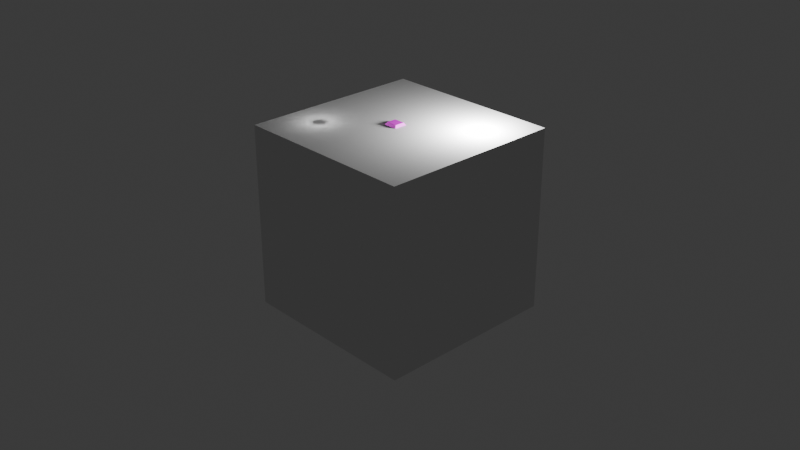 # Source: Agent.blend  (saved by Blender 4.1.24; exported with 4.5.12 LTS)
import bpy
from mathutils import Matrix  # noqa: F401  (used for matrix-valued properties, if any)

bpy.ops.wm.read_factory_settings(use_empty=True)
scene = bpy.context.scene
scene.name = 'Scene'

# ---- collections
col_collection = bpy.data.collections.new('Collection'); scene.collection.children.link(col_collection)

# ---- images (referenced by path relative to the original .blend; pixels are not part of the script)
import os
ASSET_DIR = os.environ.get("B2B_ASSET_DIR", "")  # directory of the original .blend (textures are referenced by path, not embedded)
HERE = os.path.dirname(os.path.abspath(__file__))  # packed textures are extracted next to this script under _unpacked/

def load_image(name, relpath, width, height, colorspace="sRGB"):
    """Load a texture the original file referenced (path relative to the .blend, or extracted next to this script)."""
    p = next((c for c in (os.path.join(HERE, relpath), os.path.join(ASSET_DIR, relpath)) if relpath and os.path.exists(c)), "")
    if p:
        img = bpy.data.images.load(p, check_existing=True)
        img.name = name
    else:  # same state as the original file: an image datablock whose file is absent (Cycles renders it pink)
        img = bpy.data.images.new(name, width, height)
        img.source = "FILE"
        img.filepath = "//" + (relpath or name)
    img.colorspace_settings.name = colorspace
    return img
img_agentuvs_png = load_image('AgentUVs.png', 'AgentUVs.png', 1024, 1024, 'sRGB')

# ---- materials (node trees are filled in below, after node groups)
mat_material = bpy.data.materials.new('Material')
mat_material.alpha_threshold = 0.0
mat_material.use_transparent_shadow = False
mat_material.roughness = 0.5
mat_material.line_color = (0.0, 0.0, 0.0, 1.0)

# ---- material node trees
mat_material.use_nodes = True; mat_material.node_tree.nodes.clear()
_N = mat_material.node_tree.nodes; _L = mat_material.node_tree.links
n0 = _N.new('ShaderNodeOutputMaterial'); n0.name = 'Material Output'; n0.location = (300, 300)
n1 = _N.new('ShaderNodeBsdfPrincipled'); n1.name = 'Principled BSDF'; n1.location = (10, 300)
n1.inputs[3].default_value = 1.45
n2 = _N.new('ShaderNodeTexImage'); n2.name = 'Image Texture'; n2.location = (-286, 283)
n2.image = img_agentuvs_png
n2.interpolation = 'Closest'
_L.new(n1.outputs[0], n0.inputs[0])
_L.new(n2.outputs[0], n1.inputs[0])
n0.is_active_output = True

# ---- world
world_world = bpy.data.worlds.new('World'); scene.world = world_world
world_world.use_nodes = True; world_world.node_tree.nodes.clear()
_N = world_world.node_tree.nodes; _L = world_world.node_tree.links
n0 = _N.new('ShaderNodeOutputWorld'); n0.name = 'World Output'; n0.location = (300, 300)
n1 = _N.new('ShaderNodeBackground'); n1.name = 'Background'; n1.location = (10, 300)
n1.inputs[0].default_value = (0.05088, 0.05088, 0.05088, 1.0)
_L.new(n1.outputs[0], n0.inputs[0])
n0.is_active_output = True
world_world.color = (0.05088, 0.05088, 0.05088)
world_world.use_sun_shadow = False
world_world.sun_shadow_jitter_overblur = 0.0

# ---- cameras
cam_camera = bpy.data.cameras.new('Camera')
cam_camera.clip_end = 100.0
cam_camera.ortho_scale = 7.314

# ---- lights
light_light = bpy.data.lights.new('Light', 'POINT')
light_light.transmission_factor = 0.0
light_light.energy = 100.0
light_light.shadow_soft_size = 0.1
light_light.shadow_maximum_resolution = 0.006
light_light.use_absolute_resolution = True
light_light_001 = bpy.data.lights.new('Light.001', 'POINT')
light_light_001.transmission_factor = 0.0
light_light_001.energy = 100.0
light_light_001.shadow_soft_size = 0.1
light_light_001.shadow_maximum_resolution = 0.006
light_light_001.use_absolute_resolution = True

# ---- meshes
me_cube = bpy.data.meshes.new('Cube')
me_cube.from_pydata([(0.007363, -0.05373, 1.028), (0.01144, -0.0612, 0.8712), (-0.1102, -0.05373, 1.028), (-0.1188, -0.0612, 0.8712), (-0.1226, -0.04214, 0.8712), (-0.07581, -0.0612, 0.8712), (-0.02339, -0.0612, 0.8712), (0.01911, -0.04211, 0.8634), (-0.09613, -0.05176, 0.858), (-0.01533, -0.04112, 0.8482), (-0.09665, -0.05144, 0.8421), (-0.02782, -0.04086, 0.8343), (-0.1185, -0.1028, 0.8238), (0.0028, -0.1244, 0.821), (-0.1185, -0.08848, 0.7154), (0.0028, -0.1101, 0.7126), (-0.1185, -0.07282, 0.5703), (-0.008406, -0.09461, 0.5703), (-0.02339, -0.05373, 1.028), (-0.07581, -0.05373, 1.028), (0.007363, -0.02586, 1.028), (-0.1141, -0.04214, 1.028), (-0.003542, -0.1049, 0.5241), (-0.003542, 0.0, 0.5241), (-0.1314, -0.09444, 0.5336), (-0.02339, -0.02586, 1.028), (-0.1314, 0.0, 0.5336), (-0.07581, -0.02586, 1.028), (-0.01533, 0.0, 0.8482), (-0.09665, 0.0, 0.8299), (-0.01869, 0.0, 0.8221), (-0.1211, 0.0, 0.8124), (0.009139, 0.0, 0.7991), (-0.1259, 0.0, 0.6898), (0.009139, 0.0, 0.6898), (-0.1259, 0.0, 0.5703), (-0.008406, 0.0, 0.5703), (-0.1282, -0.07171, 0.9242), (-0.1282, -0.07171, 0.998), (0.02284, -0.07171, 0.998), (0.02284, -0.07171, 0.9017), (0.02284, -0.04389, 0.998), (0.02284, -0.04389, 0.9017), (-0.1321, -0.04214, 0.998), (-0.1321, -0.04214, 0.9242), (-0.07581, -0.07171, 0.998), (-0.07581, -0.07171, 0.9242), (-0.02339, -0.07171, 0.998), (-0.02339, -0.07171, 0.9017), (-0.02739, -0.2604, 0.7861), (-0.119, -0.2604, 0.7861), (-0.02739, -0.2518, 0.7205), (-0.119, -0.2518, 0.7205), (-0.003542, 0.0, 0.4574), (-0.1296, 0.0, 0.4539), (-0.003542, -0.1049, 0.4574), (-0.1296, -0.09444, 0.4539), (-0.002668, -0.0153, 0.4137), (-0.105, -0.0153, 0.4122), (-0.002668, -0.1023, 0.4137), (-0.105, -0.09182, 0.4122), (0.005088, -0.01908, 0.2636), (-0.0811, -0.01908, 0.2621), (0.005088, -0.09461, 0.2636), (-0.0811, -0.08417, 0.2621), (0.005624, -0.09461, 0.2338), (-0.08056, -0.08417, 0.2322), (0.005624, -0.01908, 0.2338), (-0.08056, -0.01908, 0.2322), (-0.008035, -0.08964, 0.04723), (-0.09422, -0.07799, 0.05743), (-0.008035, -0.02297, 0.04723), (-0.09422, -0.02633, 0.05743), (-0.03801, -0.08939, 0.2629), (-0.03801, -0.01908, 0.2629), (-0.03747, -0.08939, 0.233), (-0.03747, -0.01908, 0.233), (-0.08083, -0.01908, 0.2472), (-0.08083, -0.08417, 0.2472), (-0.03774, -0.01908, 0.2479), (-0.03774, -0.08939, 0.2479), (-0.007359, -0.08964, -0.0008881), (-0.09355, -0.07799, -0.0008881), (-0.007359, -0.02297, -0.0008881), (-0.09355, -0.02633, -0.0008881), (0.0423, -0.02297, 0.0443), (0.0423, -0.08964, 0.0443), (0.04297, -0.02297, 0.0003984), (0.04297, -0.08964, 0.0003984), (0.09303, -0.03327, 0.03112), (0.09303, -0.07934, 0.03112), (0.09355, -0.03327, 0.0008881), (0.09355, -0.07934, 0.0008881), (-0.02739, -0.2923, 0.7819), (-0.119, -0.2923, 0.7819), (-0.02739, -0.2837, 0.7163), (-0.119, -0.2837, 0.7163), (-0.03498, -0.4477, 0.7494), (-0.09186, -0.4477, 0.7494), (-0.03498, -0.4426, 0.7103), (-0.09186, -0.4426, 0.7103), (-0.07318, -0.2604, 0.7861), (-0.07318, -0.2518, 0.7205), (-0.07318, -0.2923, 0.7819), (-0.07318, -0.2837, 0.7163), (-0.119, -0.2764, 0.784), (-0.119, -0.2677, 0.7184), (-0.07318, -0.2677, 0.7184), (-0.07318, -0.2764, 0.784), (-0.03498, -0.4631, 0.7473), (-0.09186, -0.4631, 0.7473), (-0.03498, -0.458, 0.7083), (-0.09186, -0.458, 0.7083), (-0.02877, -0.4692, 0.7607), (-0.09808, -0.4692, 0.7607), (-0.02877, -0.4604, 0.6938), (-0.09808, -0.4604, 0.6938), (-0.02877, -0.5149, 0.7547), (-0.09808, -0.5149, 0.7547), (-0.02877, -0.506, 0.6877), (-0.09808, -0.506, 0.6877), (-0.04183, -0.526, 0.7401), (-0.08502, -0.526, 0.7401), (-0.04183, -0.5206, 0.699), (-0.08502, -0.5206, 0.699), (0.007363, 0.05373, 1.028), (0.01144, 0.0612, 0.8712), (-0.1102, 0.05373, 1.028), (-0.1188, 0.0612, 0.8712), (-0.1226, 0.04214, 0.8712), (-0.07581, 0.0612, 0.8712), (-0.02339, 0.0612, 0.8712), (0.01911, 0.04211, 0.8634), (-0.09613, 0.05176, 0.858), (-0.01533, 0.04112, 0.8482), (-0.09665, 0.05144, 0.8421), (-0.02782, 0.04086, 0.8343), (-0.1185, 0.1028, 0.8238), (0.0028, 0.1244, 0.821), (-0.1185, 0.08848, 0.7154), (0.0028, 0.1101, 0.7126), (-0.1185, 0.07282, 0.5703), (-0.008406, 0.09461, 0.5703), (-0.02339, 0.05373, 1.028), (-0.07581, 0.05373, 1.028), (0.007363, 0.02586, 1.028), (-0.1141, 0.04214, 1.028), (-0.003542, 0.1049, 0.5241), (-0.1314, 0.09444, 0.5336), (-0.02339, 0.02586, 1.028), (-0.07581, 0.02586, 1.028), (-0.1282, 0.07171, 0.9242), (-0.1282, 0.07171, 0.998), (0.02284, 0.07171, 0.998), (0.02284, 0.07171, 0.9017), (0.02284, 0.04389, 0.998), (0.02284, 0.04389, 0.9017), (-0.1321, 0.04214, 0.998), (-0.1321, 0.04214, 0.9242), (-0.07581, 0.07171, 0.998), (-0.07581, 0.07171, 0.9242), (-0.02339, 0.07171, 0.998), (-0.02339, 0.07171, 0.9017), (-0.02739, 0.2604, 0.7861), (-0.119, 0.2604, 0.7861), (-0.02739, 0.2518, 0.7205), (-0.119, 0.2518, 0.7205), (-0.003542, 0.1049, 0.4574), (-0.1296, 0.09444, 0.4539), (-0.002668, 0.0153, 0.4137), (-0.105, 0.0153, 0.4122), (-0.002668, 0.1023, 0.4137), (-0.105, 0.09182, 0.4122), (0.005088, 0.01908, 0.2636), (-0.0811, 0.01908, 0.2621), (0.005088, 0.09461, 0.2636), (-0.0811, 0.08417, 0.2621), (0.005624, 0.09461, 0.2338), (-0.08056, 0.08417, 0.2322), (0.005624, 0.01908, 0.2338), (-0.08056, 0.01908, 0.2322), (-0.008035, 0.08964, 0.04723), (-0.09422, 0.07799, 0.05743), (-0.008035, 0.02297, 0.04723), (-0.09422, 0.02633, 0.05743), (-0.03801, 0.08939, 0.2629), (-0.03801, 0.01908, 0.2629), (-0.03747, 0.08939, 0.233), (-0.03747, 0.01908, 0.233), (-0.08083, 0.01908, 0.2472), (-0.08083, 0.08417, 0.2472), (-0.03774, 0.01908, 0.2479), (-0.03774, 0.08939, 0.2479), (-0.007359, 0.08964, -0.0008881), (-0.09355, 0.07799, -0.0008881), (-0.007359, 0.02297, -0.0008881), (-0.09355, 0.02633, -0.0008881), (0.0423, 0.02297, 0.0443), (0.0423, 0.08964, 0.0443), (0.04297, 0.02297, 0.0003984), (0.04297, 0.08964, 0.0003984), (0.09303, 0.03327, 0.03112), (0.09303, 0.07934, 0.03112), (0.09355, 0.03327, 0.0008881), (0.09355, 0.07934, 0.0008881), (-0.02739, 0.2923, 0.7819), (-0.119, 0.2923, 0.7819), (-0.02739, 0.2837, 0.7163), (-0.119, 0.2837, 0.7163), (-0.03498, 0.4477, 0.7494), (-0.09186, 0.4477, 0.7494), (-0.03498, 0.4426, 0.7103), (-0.09186, 0.4426, 0.7103), (-0.07318, 0.2604, 0.7861), (-0.07318, 0.2518, 0.7205), (-0.07318, 0.2923, 0.7819), (-0.07318, 0.2837, 0.7163), (-0.119, 0.2764, 0.784), (-0.119, 0.2677, 0.7184), (-0.07318, 0.2677, 0.7184), (-0.07318, 0.2764, 0.784), (-0.03498, 0.4631, 0.7473), (-0.09186, 0.4631, 0.7473), (-0.03498, 0.458, 0.7083), (-0.09186, 0.458, 0.7083), (-0.02877, 0.4692, 0.7607), (-0.09808, 0.4692, 0.7607), (-0.02877, 0.4604, 0.6938), (-0.09808, 0.4604, 0.6938), (-0.02877, 0.5149, 0.7547), (-0.09808, 0.5149, 0.7547), (-0.02877, 0.506, 0.6877), (-0.09808, 0.506, 0.6877), (-0.04183, 0.526, 0.7401), (-0.08502, 0.526, 0.7401), (-0.04183, 0.5206, 0.699), (-0.08502, 0.5206, 0.699)], [], [(27, 21, 2, 19), (45, 19, 2, 38), (9, 7, 1), (41, 20, 0, 39), (8, 5, 3), (8, 9, 6, 5), (28, 134, 132), (157, 43, 21, 146), (11, 10, 12, 13), (9, 8, 10, 11), (28, 9, 11, 30), (32, 13, 15, 34), (30, 11, 13, 32), (15, 13, 49, 51), (17, 16, 24, 22), (15, 14, 16, 17), (34, 15, 17, 36), (20, 25, 18, 0), (25, 27, 19, 18), (4, 129, 133, 8), (36, 17, 22, 23), (20, 145, 149, 25), (25, 149, 150, 27), (42, 156, 155, 41), (38, 2, 21, 43), (47, 18, 19, 45), (39, 0, 18, 47), (14, 33, 35, 16), (12, 31, 33, 14), (10, 29, 31, 12), (129, 4, 44, 158), (158, 44, 43, 157), (60, 58, 62, 64), (22, 24, 56, 55), (16, 35, 26, 24), (7, 132, 156, 42), (41, 155, 145, 20), (1, 40, 48, 6), (40, 39, 47, 48), (6, 48, 46, 5), (48, 47, 45, 46), (3, 37, 44, 4), (37, 38, 43, 44), (27, 150, 146, 21), (8, 133, 29), (7, 42, 40, 1), (42, 41, 39, 40), (5, 46, 37, 3), (46, 45, 38, 37), (51, 49, 93, 95), (13, 12, 50, 101, 49), (12, 14, 52, 50), (14, 15, 51, 102, 52), (53, 55, 59, 57), (24, 26, 54, 56), (78, 77, 68, 66), (23, 22, 55, 53), (58, 57, 61, 74, 62), (54, 53, 57, 58), (56, 54, 58, 60), (55, 56, 60, 59), (59, 60, 64, 73, 63), (57, 59, 63, 61), (67, 65, 69, 71), (80, 78, 66, 75), (61, 63, 65, 67), (67, 76, 79), (83, 71, 85, 87), (65, 75, 66, 70, 69), (66, 68, 72, 70), (68, 76, 67, 71, 72), (77, 79, 76, 68), (63, 73, 80), (62, 74, 79, 77), (73, 64, 78, 80), (64, 62, 77, 78), (74, 61, 79), (61, 67, 79), (65, 63, 80), (75, 65, 80), (84, 83, 81, 82), (69, 70, 82, 81), (70, 72, 84, 82), (72, 71, 83, 84), (86, 88, 92, 90), (71, 69, 86, 85), (69, 81, 88, 86), (81, 83, 87, 88), (89, 90, 92, 91), (85, 86, 90, 89), (87, 85, 89, 91), (88, 87, 91, 92), (96, 104, 95, 99, 100), (108, 105, 94, 103), (105, 106, 96, 94), (107, 95, 104), (99, 97, 109, 111), (95, 93, 97, 99), (93, 103, 94, 98, 97), (94, 96, 100, 98), (106, 107, 104, 96), (49, 101, 108), (52, 102, 107, 106), (50, 52, 106, 105), (101, 50, 105, 108), (51, 95, 107), (102, 51, 107), (93, 49, 108), (103, 93, 108), (110, 112, 116, 114), (97, 98, 110, 109), (98, 100, 112, 110), (100, 99, 111, 112), (115, 113, 117, 119), (112, 111, 115, 116), (111, 109, 113, 115), (109, 110, 114, 113), (117, 118, 122, 121), (113, 114, 118, 117), (114, 116, 120, 118), (116, 115, 119, 120), (121, 122, 124, 123), (118, 120, 124, 122), (120, 119, 123, 124), (119, 117, 121, 123), (6, 9, 1), (4, 8, 3), (150, 144, 127, 146), (159, 152, 127, 144), (134, 126, 132), (155, 153, 125, 145), (133, 128, 130), (133, 130, 131, 134), (136, 138, 137, 135), (134, 136, 135, 133), (28, 30, 136, 134), (32, 34, 140, 138), (30, 32, 138, 136), (140, 165, 163, 138), (142, 147, 148, 141), (140, 142, 141, 139), (34, 36, 142, 140), (145, 125, 143, 149), (149, 143, 144, 150), (36, 23, 147, 142), (9, 28, 7), (152, 157, 146, 127), (161, 159, 144, 143), (153, 161, 143, 125), (139, 141, 35, 33), (137, 139, 33, 31), (135, 137, 31, 29), (172, 176, 174, 170), (147, 167, 168, 148), (141, 148, 26, 35), (7, 28, 132), (126, 131, 162, 154), (154, 162, 161, 153), (131, 130, 160, 162), (162, 160, 159, 161), (128, 129, 158, 151), (151, 158, 157, 152), (10, 8, 29), (132, 126, 154, 156), (156, 154, 153, 155), (130, 128, 151, 160), (160, 151, 152, 159), (165, 207, 205, 163), (138, 163, 213, 164, 137), (137, 164, 166, 139), (139, 166, 214, 165, 140), (53, 169, 171, 167), (148, 168, 54, 26), (190, 178, 180, 189), (23, 53, 167, 147), (170, 174, 186, 173, 169), (54, 170, 169, 53), (168, 172, 170, 54), (167, 171, 172, 168), (171, 175, 185, 176, 172), (169, 173, 175, 171), (179, 183, 181, 177), (192, 187, 178, 190), (173, 179, 177, 175), (179, 191, 188), (195, 199, 197, 183), (177, 181, 182, 178, 187), (178, 182, 184, 180), (180, 184, 183, 179, 188), (189, 180, 188, 191), (175, 192, 185), (174, 189, 191, 186), (185, 192, 190, 176), (176, 190, 189, 174), (186, 191, 173), (173, 191, 179), (177, 192, 175), (187, 192, 177), (196, 194, 193, 195), (181, 193, 194, 182), (182, 194, 196, 184), (184, 196, 195, 183), (198, 202, 204, 200), (183, 197, 198, 181), (181, 198, 200, 193), (193, 200, 199, 195), (201, 203, 204, 202), (197, 201, 202, 198), (199, 203, 201, 197), (200, 204, 203, 199), (208, 212, 211, 207, 216), (220, 215, 206, 217), (217, 206, 208, 218), (219, 216, 207), (211, 223, 221, 209), (207, 211, 209, 205), (205, 209, 210, 206, 215), (206, 210, 212, 208), (218, 208, 216, 219), (163, 220, 213), (166, 218, 219, 214), (164, 217, 218, 166), (213, 220, 217, 164), (165, 219, 207), (214, 219, 165), (205, 220, 163), (215, 220, 205), (222, 226, 228, 224), (209, 221, 222, 210), (210, 222, 224, 212), (212, 224, 223, 211), (227, 231, 229, 225), (224, 228, 227, 223), (223, 227, 225, 221), (221, 225, 226, 222), (229, 233, 234, 230), (225, 229, 230, 226), (226, 230, 232, 228), (228, 232, 231, 227), (233, 235, 236, 234), (230, 234, 236, 232), (232, 236, 235, 231), (231, 235, 233, 229), (131, 126, 134), (129, 128, 133), (133, 135, 29)])
_uv = me_cube.uv_layers.new(name='UVMap')
_uv.uv.foreach_set('vector', [0.6797, 0.9609, 0.6641, 0.9922, 0.6484, 0.9922, 0.6484, 0.9609, 0.5781, 0.8594, 0.5781, 0.8828, 0.5391, 0.8828, 0.5391, 0.8594, 0.7626, 0.3064, 0.7534, 0.3457, 0.7318, 0.3362, 0.6719, 0.8594, 0.6797, 0.8828, 0.6484, 0.8828, 0.6484, 0.8594, 0.7542, 0.2286, 0.7375, 0.2446, 0.7455, 0.2052, 0.7542, 0.2286, 0.7626, 0.3064, 0.7323, 0.2972, 0.7375, 0.2446, 0.8003, 0.3144, 0.8379, 0.3073, 0.846, 0.3457, 0.8438, 0.8594, 0.7734, 0.8594, 0.7734, 0.8828, 0.8438, 0.8828, 0.1347, 0.2728, 0.1426, 0.2167, 0.1837, 0.1994, 0.2024, 0.2951, 0.7626, 0.3064, 0.7542, 0.2286, 0.778, 0.2512, 0.7768, 0.2877, 0.8003, 0.3144, 0.7626, 0.3064, 0.7768, 0.2877, 0.8004, 0.2905, 0.1014, 0.3083, 0.2024, 0.2951, 0.1886, 0.3798, 0.1014, 0.3967, 0.1014, 0.2728, 0.1347, 0.2728, 0.2024, 0.2951, 0.1014, 0.3083, 0.5857, 0.525, 0.5775, 0.6053, 0.4605, 0.5852, 0.4642, 0.5267, 0.1146, 0.6483, 0.1172, 0.68, 0.104, 0.6883, 0.09529, 0.6397, 0.197, 0.9458, 0.09904, 0.9458, 0.09951, 0.8298, 0.1887, 0.832, 0.1014, 0.3967, 0.1886, 0.3798, 0.1759, 0.4922, 0.1014, 0.4921, 0.6797, 0.8828, 0.6797, 0.9141, 0.6484, 0.9141, 0.6484, 0.8828, 0.6797, 0.9141, 0.6797, 0.9609, 0.6484, 0.9609, 0.6484, 0.9141, 0.763, 0.202, 0.8438, 0.2088, 0.8482, 0.2343, 0.7542, 0.2286, 0.1438, 0.6413, 0.1146, 0.6483, 0.09529, 0.6397, 0.1438, 0.6142, 0.6797, 0.8828, 0.7266, 0.8828, 0.7266, 0.9141, 0.6797, 0.9141, 0.6797, 0.9141, 0.7266, 0.9141, 0.7266, 0.9609, 0.6797, 0.9609, 0.6719, 0.7812, 0.7344, 0.7812, 0.7344, 0.8594, 0.6719, 0.8594, 0.7578, 0.8594, 0.7578, 0.8828, 0.7734, 0.8828, 0.7734, 0.8594, 0.6094, 0.8594, 0.6094, 0.8828, 0.5781, 0.8828, 0.5781, 0.8594, 0.6484, 0.8594, 0.6484, 0.8828, 0.6094, 0.8828, 0.6094, 0.8594, 0.1712, 0.1143, 0.1014, 0.09434, 0.1014, 0.0003761, 0.1589, 0.0003615, 0.1837, 0.1994, 0.1014, 0.1924, 0.1014, 0.09434, 0.1712, 0.1143, 0.1426, 0.2167, 0.1014, 0.2167, 0.1014, 0.1924, 0.1837, 0.1994, 0.8438, 0.7656, 0.7734, 0.7656, 0.7734, 0.7812, 0.8438, 0.7812, 0.8438, 0.7812, 0.7734, 0.7812, 0.7734, 0.8594, 0.8438, 0.8594, 0.6448, 0.6398, 0.5864, 0.6303, 0.6071, 0.5123, 0.6601, 0.5169, 0.09529, 0.6397, 0.104, 0.6883, 0.06012, 0.7224, 0.04868, 0.6181, 0.1172, 0.68, 0.1438, 0.6861, 0.1438, 0.7068, 0.104, 0.6883, 0.6797, 0.7656, 0.7266, 0.7656, 0.7344, 0.7812, 0.6719, 0.7812, 0.6719, 0.8594, 0.7344, 0.8594, 0.7266, 0.8828, 0.6797, 0.8828, 0.6484, 0.7656, 0.6484, 0.7812, 0.6094, 0.7812, 0.6094, 0.7656, 0.6484, 0.7812, 0.6484, 0.8594, 0.6094, 0.8594, 0.6094, 0.7812, 0.6094, 0.7656, 0.6094, 0.7812, 0.5781, 0.7812, 0.5781, 0.7656, 0.6094, 0.7812, 0.6094, 0.8594, 0.5781, 0.8594, 0.5781, 0.7812, 0.7578, 0.7656, 0.7578, 0.7812, 0.7734, 0.7812, 0.7734, 0.7656, 0.7578, 0.7812, 0.7578, 0.8594, 0.7734, 0.8594, 0.7734, 0.7812, 0.6797, 0.9609, 0.7266, 0.9609, 0.7422, 0.9922, 0.6641, 0.9922, 0.7542, 0.2286, 0.8482, 0.2343, 0.8008, 0.2527, 0.6797, 0.7656, 0.6719, 0.7812, 0.6484, 0.7812, 0.6484, 0.7656, 0.6719, 0.7812, 0.6719, 0.8594, 0.6484, 0.8594, 0.6484, 0.7812, 0.5781, 0.7656, 0.5781, 0.7812, 0.5391, 0.7812, 0.5391, 0.7656, 0.5781, 0.7812, 0.5781, 0.8594, 0.5391, 0.8594, 0.5391, 0.7812, 0.4642, 0.5267, 0.4605, 0.5852, 0.4331, 0.5805, 0.4375, 0.5273, 0.5775, 0.6053, 0.5605, 0.6996, 0.4394, 0.6575, 0.4494, 0.6224, 0.4605, 0.5852, 0.5553, 0.3503, 0.5822, 0.4293, 0.4534, 0.452, 0.4399, 0.4014, 0.5822, 0.4293, 0.5857, 0.525, 0.4642, 0.5267, 0.4592, 0.4884, 0.4534, 0.452, 0.1438, 0.5183, 0.04868, 0.6181, 0.0003615, 0.5999, 0.07605, 0.4929, 0.104, 0.6883, 0.1438, 0.7068, 0.1438, 0.7959, 0.06012, 0.7224, 0.6609, 0.5047, 0.6081, 0.5003, 0.6091, 0.4884, 0.6617, 0.4925, 0.1438, 0.6142, 0.09529, 0.6397, 0.04868, 0.6181, 0.1438, 0.5183, 0.8789, 0.6341, 0.7967, 0.6369, 0.7891, 0.5184, 0.8228, 0.5167, 0.8569, 0.5147, 0.8993, 0.6694, 0.7981, 0.6741, 0.7967, 0.6369, 0.8789, 0.6341, 0.06012, 0.7224, 0.1438, 0.7959, 0.06934, 0.8291, 0.008431, 0.7327, 0.04868, 0.6181, 0.06012, 0.7224, 0.008431, 0.7327, 0.0003615, 0.5999, 0.7271, 0.6391, 0.6448, 0.6398, 0.6601, 0.5169, 0.6954, 0.5185, 0.7301, 0.5197, 0.7967, 0.6369, 0.7271, 0.6391, 0.7301, 0.5197, 0.7891, 0.5184, 0.7881, 0.4955, 0.7304, 0.4963, 0.7322, 0.3493, 0.7861, 0.3493, 0.6959, 0.5066, 0.6609, 0.5047, 0.6617, 0.4925, 0.6965, 0.4946, 0.7891, 0.5184, 0.7301, 0.5197, 0.7304, 0.4963, 0.7881, 0.4955, 0.7881, 0.4955, 0.8214, 0.4932, 0.8222, 0.505, 0.2032, 0.06891, 0.2415, 0.06905, 0.2384, 0.109, 0.2035, 0.1089, 0.7304, 0.4963, 0.6965, 0.4946, 0.6617, 0.4925, 0.6622, 0.3512, 0.7322, 0.3493, 0.6617, 0.4925, 0.6091, 0.4884, 0.6214, 0.3495, 0.6622, 0.3512, 0.8553, 0.4909, 0.8214, 0.4932, 0.7881, 0.4955, 0.7861, 0.3493, 0.8553, 0.3516, 0.8562, 0.5028, 0.8222, 0.505, 0.8214, 0.4932, 0.8553, 0.4909, 0.7301, 0.5197, 0.6954, 0.5185, 0.6959, 0.5066, 0.8569, 0.5147, 0.8228, 0.5167, 0.8222, 0.505, 0.8562, 0.5028, 0.6954, 0.5185, 0.6601, 0.5169, 0.6609, 0.5047, 0.6959, 0.5066, 0.6601, 0.5169, 0.6071, 0.5123, 0.6081, 0.5003, 0.6609, 0.5047, 0.8228, 0.5167, 0.7891, 0.5184, 0.8222, 0.505, 0.7891, 0.5184, 0.7881, 0.4955, 0.8222, 0.505, 0.7304, 0.4963, 0.7301, 0.5197, 0.6959, 0.5066, 0.6965, 0.4946, 0.7304, 0.4963, 0.6959, 0.5066, 0.5041, 0.7003, 0.5068, 0.7688, 0.4538, 0.7688, 0.463, 0.7003, 0.2414, 0.2675, 0.2506, 0.3365, 0.2042, 0.3367, 0.2031, 0.2676, 0.2506, 0.3365, 0.2508, 0.3776, 0.2044, 0.3778, 0.2042, 0.3367, 0.2508, 0.000647, 0.2415, 0.06905, 0.2032, 0.06891, 0.2044, 0.0003615, 0.2384, 0.2276, 0.2035, 0.2276, 0.2032, 0.1866, 0.2272, 0.1866, 0.5605, 0.8645, 0.5075, 0.8645, 0.5075, 0.8244, 0.5605, 0.8244, 0.2414, 0.2675, 0.2031, 0.2676, 0.2035, 0.2276, 0.2384, 0.2276, 0.4538, 0.7688, 0.5068, 0.7688, 0.5068, 0.8088, 0.4538, 0.8088, 0.2272, 0.15, 0.2272, 0.1866, 0.2032, 0.1866, 0.2032, 0.15, 0.5605, 0.8244, 0.5075, 0.8244, 0.5157, 0.7828, 0.5523, 0.7828, 0.2035, 0.1089, 0.2384, 0.109, 0.2272, 0.15, 0.2032, 0.15, 0.4538, 0.8088, 0.5068, 0.8088, 0.4986, 0.849, 0.4619, 0.849, 0.4291, 0.4571, 0.4337, 0.4917, 0.4375, 0.5273, 0.3124, 0.529, 0.3096, 0.4852, 0.4371, 0.619, 0.4273, 0.654, 0.4152, 0.6507, 0.4245, 0.6158, 0.4277, 0.4047, 0.4411, 0.4546, 0.4291, 0.4571, 0.4152, 0.4082, 0.4466, 0.4901, 0.4375, 0.5273, 0.4337, 0.4917, 0.3699, 0.7885, 0.3753, 0.8193, 0.3615, 0.8237, 0.3598, 0.7889, 0.4375, 0.5273, 0.4331, 0.5805, 0.3095, 0.56, 0.3124, 0.529, 0.4331, 0.5805, 0.4245, 0.6158, 0.4152, 0.6507, 0.2999, 0.6029, 0.3095, 0.56, 0.4152, 0.4082, 0.4291, 0.4571, 0.3096, 0.4852, 0.2999, 0.4562, 0.4411, 0.4546, 0.4466, 0.4901, 0.4337, 0.4917, 0.4291, 0.4571, 0.4605, 0.5852, 0.4494, 0.6224, 0.4371, 0.619, 0.4534, 0.452, 0.4592, 0.4884, 0.4466, 0.4901, 0.4411, 0.4546, 0.4399, 0.4014, 0.4534, 0.452, 0.4411, 0.4546, 0.4277, 0.4047, 0.4494, 0.6224, 0.4394, 0.6575, 0.4273, 0.654, 0.4371, 0.619, 0.4642, 0.5267, 0.4375, 0.5273, 0.4466, 0.4901, 0.4592, 0.4884, 0.4642, 0.5267, 0.4466, 0.4901, 0.4331, 0.5805, 0.4605, 0.5852, 0.4371, 0.619, 0.4245, 0.6158, 0.4331, 0.5805, 0.4371, 0.619, 0.3689, 0.7138, 0.3592, 0.7472, 0.3516, 0.7509, 0.3667, 0.7019, 0.3753, 0.8193, 0.3993, 0.8674, 0.3884, 0.8732, 0.3615, 0.8237, 0.3814, 0.7177, 0.3714, 0.7494, 0.3592, 0.7472, 0.3689, 0.7138, 0.3714, 0.7494, 0.3699, 0.7885, 0.3598, 0.7889, 0.3592, 0.7472, 0.3497, 0.7818, 0.356, 0.8315, 0.323, 0.8364, 0.3239, 0.787, 0.3592, 0.7472, 0.3598, 0.7889, 0.3497, 0.7818, 0.3516, 0.7509, 0.3598, 0.7889, 0.3615, 0.8237, 0.356, 0.8315, 0.3497, 0.7818, 0.3615, 0.8237, 0.3884, 0.8732, 0.3807, 0.8838, 0.356, 0.8315, 0.323, 0.8364, 0.3214, 0.9013, 0.2999, 0.8858, 0.3002, 0.8351, 0.356, 0.8315, 0.3807, 0.8838, 0.3214, 0.9013, 0.323, 0.8364, 0.3667, 0.7019, 0.3516, 0.7509, 0.3257, 0.7495, 0.315, 0.7003, 0.3516, 0.7509, 0.3497, 0.7818, 0.3239, 0.787, 0.3257, 0.7495, 0.2307, 0.8298, 0.2307, 0.8641, 0.1977, 0.8641, 0.1977, 0.8298, 0.315, 0.7003, 0.3257, 0.7495, 0.3124, 0.7508, 0.2999, 0.7176, 0.3257, 0.7495, 0.3239, 0.787, 0.3064, 0.788, 0.3124, 0.7508, 0.3239, 0.787, 0.323, 0.8364, 0.3002, 0.8351, 0.3064, 0.788, 0.7323, 0.2972, 0.7626, 0.3064, 0.7318, 0.3362, 0.763, 0.202, 0.7542, 0.2286, 0.7455, 0.2052, 0.7266, 0.9609, 0.7578, 0.9609, 0.7578, 0.9922, 0.7422, 0.9922, 0.8984, 0.8594, 0.8594, 0.8594, 0.8594, 0.8828, 0.8984, 0.8828, 0.8379, 0.3073, 0.867, 0.3367, 0.846, 0.3457, 0.7344, 0.8594, 0.7578, 0.8594, 0.7578, 0.8828, 0.7266, 0.8828, 0.8482, 0.2343, 0.8588, 0.2137, 0.8629, 0.2505, 0.8482, 0.2343, 0.8629, 0.2505, 0.8667, 0.2993, 0.8379, 0.3073, 0.06802, 0.2728, 0.0003615, 0.2951, 0.01901, 0.1994, 0.0601, 0.2167, 0.8379, 0.3073, 0.825, 0.2883, 0.8241, 0.2547, 0.8482, 0.2343, 0.8003, 0.3144, 0.8004, 0.2905, 0.825, 0.2883, 0.8379, 0.3073, 0.1014, 0.3083, 0.1014, 0.3967, 0.01413, 0.3798, 0.0003615, 0.2951, 0.1014, 0.2728, 0.1014, 0.3083, 0.0003615, 0.2951, 0.06802, 0.2728, 0.2999, 0.175, 0.4214, 0.1768, 0.4251, 0.2353, 0.3081, 0.2553, 0.173, 0.6483, 0.1924, 0.6397, 0.1837, 0.6883, 0.1704, 0.68, 0.0003615, 0.9458, 0.008671, 0.832, 0.09785, 0.8298, 0.09832, 0.9458, 0.1014, 0.3967, 0.1014, 0.4921, 0.02683, 0.4922, 0.01413, 0.3798, 0.7266, 0.8828, 0.7578, 0.8828, 0.7578, 0.9141, 0.7266, 0.9141, 0.7266, 0.9141, 0.7578, 0.9141, 0.7578, 0.9609, 0.7266, 0.9609, 0.1438, 0.6413, 0.1438, 0.6142, 0.1924, 0.6397, 0.173, 0.6483, 0.7626, 0.3064, 0.8003, 0.3144, 0.7534, 0.3457, 0.8594, 0.8594, 0.8438, 0.8594, 0.8438, 0.8828, 0.8594, 0.8828, 0.9297, 0.8594, 0.8984, 0.8594, 0.8984, 0.8828, 0.9297, 0.8828, 0.9688, 0.8594, 0.9297, 0.8594, 0.9297, 0.8828, 0.9688, 0.8828, 0.03153, 0.1143, 0.04386, 0.0003615, 0.1014, 0.0003761, 0.1014, 0.09434, 0.01901, 0.1994, 0.03153, 0.1143, 0.1014, 0.09434, 0.1014, 0.1924, 0.0601, 0.2167, 0.01901, 0.1994, 0.1014, 0.1924, 0.1014, 0.2167, 0.8409, 0.9654, 0.8256, 0.8425, 0.8786, 0.8378, 0.8993, 0.9559, 0.1924, 0.6397, 0.239, 0.6181, 0.2275, 0.7224, 0.1837, 0.6883, 0.1704, 0.68, 0.1837, 0.6883, 0.1438, 0.7068, 0.1438, 0.6861, 0.7534, 0.3457, 0.8003, 0.3144, 0.846, 0.3457, 0.9688, 0.7656, 0.9297, 0.7656, 0.9297, 0.7812, 0.9688, 0.7812, 0.9688, 0.7812, 0.9297, 0.7812, 0.9297, 0.8594, 0.9688, 0.8594, 0.9297, 0.7656, 0.8984, 0.7656, 0.8984, 0.7812, 0.9297, 0.7812, 0.9297, 0.7812, 0.8984, 0.7812, 0.8984, 0.8594, 0.9297, 0.8594, 0.8594, 0.7656, 0.8438, 0.7656, 0.8438, 0.7812, 0.8594, 0.7812, 0.8594, 0.7812, 0.8438, 0.7812, 0.8438, 0.8594, 0.8594, 0.8594, 0.778, 0.2512, 0.7542, 0.2286, 0.8008, 0.2527, 0.7266, 0.7656, 0.7578, 0.7656, 0.7578, 0.7812, 0.7344, 0.7812, 0.7344, 0.7812, 0.7578, 0.7812, 0.7578, 0.8594, 0.7344, 0.8594, 0.8984, 0.7656, 0.8594, 0.7656, 0.8594, 0.7812, 0.8984, 0.7812, 0.8984, 0.7812, 0.8594, 0.7812, 0.8594, 0.8594, 0.8984, 0.8594, 0.4214, 0.1768, 0.4481, 0.1773, 0.4525, 0.2305, 0.4251, 0.2353, 0.3081, 0.2553, 0.4251, 0.2353, 0.4362, 0.2724, 0.4462, 0.3075, 0.3251, 0.3496, 0.3303, 0.0003615, 0.4457, 0.05146, 0.4322, 0.102, 0.3034, 0.07929, 0.3034, 0.07929, 0.4322, 0.102, 0.4264, 0.1385, 0.4214, 0.1768, 0.2999, 0.175, 0.1438, 0.5183, 0.2116, 0.4929, 0.2873, 0.5999, 0.239, 0.6181, 0.1837, 0.6883, 0.2275, 0.7224, 0.1438, 0.7959, 0.1438, 0.7068, 0.8248, 0.8302, 0.824, 0.8181, 0.8766, 0.814, 0.8776, 0.8258, 0.1438, 0.6142, 0.1438, 0.5183, 0.239, 0.6181, 0.1924, 0.6397, 0.6068, 0.9597, 0.6288, 0.8402, 0.6629, 0.8423, 0.6966, 0.844, 0.689, 0.9625, 0.5864, 0.995, 0.6068, 0.9597, 0.689, 0.9625, 0.6876, 0.9996, 0.2275, 0.7224, 0.2792, 0.7327, 0.2183, 0.8291, 0.1438, 0.7959, 0.239, 0.6181, 0.2873, 0.5999, 0.2792, 0.7327, 0.2275, 0.7224, 0.7586, 0.9647, 0.7556, 0.8452, 0.7903, 0.8441, 0.8256, 0.8425, 0.8409, 0.9654, 0.689, 0.9625, 0.6966, 0.844, 0.7556, 0.8452, 0.7586, 0.9647, 0.6976, 0.8211, 0.6996, 0.6748, 0.7535, 0.6748, 0.7553, 0.8219, 0.7898, 0.8321, 0.7892, 0.8202, 0.824, 0.8181, 0.8248, 0.8302, 0.6966, 0.844, 0.6976, 0.8211, 0.7553, 0.8219, 0.7556, 0.8452, 0.6976, 0.8211, 0.6635, 0.8305, 0.6643, 0.8188, 0.2516, 0.3093, 0.252, 0.2692, 0.2869, 0.2692, 0.2899, 0.3091, 0.7553, 0.8219, 0.7535, 0.6748, 0.8234, 0.6768, 0.824, 0.8181, 0.7892, 0.8202, 0.824, 0.8181, 0.8234, 0.6768, 0.8643, 0.675, 0.8766, 0.814, 0.6303, 0.8165, 0.6304, 0.6771, 0.6996, 0.6748, 0.6976, 0.8211, 0.6643, 0.8188, 0.6295, 0.8283, 0.6303, 0.8165, 0.6643, 0.8188, 0.6635, 0.8305, 0.7556, 0.8452, 0.7898, 0.8321, 0.7903, 0.8441, 0.6288, 0.8402, 0.6295, 0.8283, 0.6635, 0.8305, 0.6629, 0.8423, 0.7903, 0.8441, 0.7898, 0.8321, 0.8248, 0.8302, 0.8256, 0.8425, 0.8256, 0.8425, 0.8248, 0.8302, 0.8776, 0.8258, 0.8786, 0.8378, 0.6629, 0.8423, 0.6635, 0.8305, 0.6966, 0.844, 0.6966, 0.844, 0.6635, 0.8305, 0.6976, 0.8211, 0.7553, 0.8219, 0.7898, 0.8321, 0.7556, 0.8452, 0.7892, 0.8202, 0.7898, 0.8321, 0.7553, 0.8219, 0.4504, 0.849, 0.4093, 0.849, 0.4, 0.7805, 0.453, 0.7805, 0.2898, 0.1106, 0.2515, 0.1105, 0.2527, 0.04143, 0.299, 0.04165, 0.299, 0.04165, 0.2527, 0.04143, 0.2529, 0.0003615, 0.2992, 0.0005898, 0.2992, 0.3775, 0.2529, 0.3778, 0.2516, 0.3093, 0.2899, 0.3091, 0.2868, 0.1506, 0.2756, 0.1916, 0.2516, 0.1916, 0.2519, 0.1506, 0.5075, 0.782, 0.5075, 0.742, 0.5605, 0.742, 0.5605, 0.782, 0.2898, 0.1106, 0.2868, 0.1506, 0.2519, 0.1506, 0.2515, 0.1105, 0.4, 0.7805, 0.4, 0.7405, 0.453, 0.7405, 0.453, 0.7805, 0.2757, 0.2282, 0.2516, 0.2282, 0.2516, 0.1916, 0.2756, 0.1916, 0.5075, 0.742, 0.5157, 0.7003, 0.5523, 0.7003, 0.5605, 0.742, 0.252, 0.2692, 0.2516, 0.2282, 0.2757, 0.2282, 0.2869, 0.2692, 0.4, 0.7405, 0.4082, 0.7003, 0.4449, 0.7003, 0.453, 0.7405, 0.4565, 0.1071, 0.576, 0.1353, 0.5732, 0.179, 0.4481, 0.1773, 0.4518, 0.1417, 0.4485, 0.269, 0.4611, 0.2658, 0.4704, 0.3007, 0.4583, 0.304, 0.4579, 0.05475, 0.4704, 0.0582, 0.4565, 0.1071, 0.4445, 0.1046, 0.439, 0.1401, 0.4518, 0.1417, 0.4481, 0.1773, 0.7612, 0.08858, 0.7713, 0.08899, 0.7696, 0.1237, 0.7559, 0.1193, 0.4481, 0.1773, 0.5732, 0.179, 0.5761, 0.21, 0.4525, 0.2305, 0.4525, 0.2305, 0.5761, 0.21, 0.5857, 0.2529, 0.4704, 0.3007, 0.4611, 0.2658, 0.4704, 0.0582, 0.5857, 0.1062, 0.576, 0.1353, 0.4565, 0.1071, 0.4445, 0.1046, 0.4565, 0.1071, 0.4518, 0.1417, 0.439, 0.1401, 0.4251, 0.2353, 0.4485, 0.269, 0.4362, 0.2724, 0.4322, 0.102, 0.4445, 0.1046, 0.439, 0.1401, 0.4264, 0.1385, 0.4457, 0.05146, 0.4579, 0.05475, 0.4445, 0.1046, 0.4322, 0.102, 0.4362, 0.2724, 0.4485, 0.269, 0.4583, 0.304, 0.4462, 0.3075, 0.4214, 0.1768, 0.439, 0.1401, 0.4481, 0.1773, 0.4264, 0.1385, 0.439, 0.1401, 0.4214, 0.1768, 0.4525, 0.2305, 0.4485, 0.269, 0.4251, 0.2353, 0.4611, 0.2658, 0.4485, 0.269, 0.4525, 0.2305, 0.7622, 0.01382, 0.7644, 0.001922, 0.7795, 0.05095, 0.7719, 0.0473, 0.7559, 0.1193, 0.7696, 0.1237, 0.7427, 0.1733, 0.7318, 0.1675, 0.7497, 0.01775, 0.7622, 0.01382, 0.7719, 0.0473, 0.7597, 0.04944, 0.7597, 0.04944, 0.7719, 0.0473, 0.7713, 0.08899, 0.7612, 0.08858, 0.7814, 0.08189, 0.8072, 0.08709, 0.8081, 0.1365, 0.7751, 0.1315, 0.7719, 0.0473, 0.7795, 0.05095, 0.7814, 0.08189, 0.7713, 0.08899, 0.7713, 0.08899, 0.7814, 0.08189, 0.7751, 0.1315, 0.7696, 0.1237, 0.7696, 0.1237, 0.7751, 0.1315, 0.7504, 0.1838, 0.7427, 0.1733, 0.8081, 0.1365, 0.8309, 0.1351, 0.8312, 0.1858, 0.8097, 0.2013, 0.7751, 0.1315, 0.8081, 0.1365, 0.8097, 0.2013, 0.7504, 0.1838, 0.7644, 0.001922, 0.8161, 0.0003615, 0.8054, 0.04956, 0.7795, 0.05095, 0.7795, 0.05095, 0.8054, 0.04956, 0.8072, 0.08709, 0.7814, 0.08189, 0.2314, 0.8298, 0.2643, 0.8298, 0.2643, 0.8641, 0.2314, 0.8641, 0.8161, 0.0003615, 0.8312, 0.0177, 0.8187, 0.05086, 0.8054, 0.04956, 0.8054, 0.04956, 0.8187, 0.05086, 0.8247, 0.08805, 0.8072, 0.08709, 0.8072, 0.08709, 0.8247, 0.08805, 0.8309, 0.1351, 0.8081, 0.1365, 0.8667, 0.2993, 0.867, 0.3367, 0.8379, 0.3073, 0.8438, 0.2088, 0.8588, 0.2137, 0.8482, 0.2343, 0.8482, 0.2343, 0.8241, 0.2547, 0.8008, 0.2527])
me_cube.materials.append(mat_material)
me_cube.use_mirror_y = True
me_cube.use_mirror_vertex_groups = False
me_cube.update()
me_cube_001 = bpy.data.meshes.new('Cube.001')
me_cube_001.from_pydata([(-1.0, -1.0, -1.0), (-1.0, -1.0, 1.0), (-1.0, 1.0, -1.0), (-1.0, 1.0, 1.0), (1.0, -1.0, -1.0), (1.0, -1.0, 1.0), (1.0, 1.0, -1.0), (1.0, 1.0, 1.0)], [], [(0, 1, 3, 2), (2, 3, 7, 6), (6, 7, 5, 4), (4, 5, 1, 0), (2, 6, 4, 0), (7, 3, 1, 5)])
_uv = me_cube_001.uv_layers.new(name='UVMap')
_uv.uv.foreach_set('vector', [0.375, 0.0, 0.625, 0.0, 0.625, 0.25, 0.375, 0.25, 0.375, 0.25, 0.625, 0.25, 0.625, 0.5, 0.375, 0.5, 0.375, 0.5, 0.625, 0.5, 0.625, 0.75, 0.375, 0.75, 0.375, 0.75, 0.625, 0.75, 0.625, 1.0, 0.375, 1.0, 0.125, 0.5, 0.375, 0.5, 0.375, 0.75, 0.125, 0.75, 0.625, 0.5, 0.875, 0.5, 0.875, 0.75, 0.625, 0.75])
me_cube_001.update()

# ---- objects
ob_cube = bpy.data.objects.new('Cube', me_cube)
ob_light = bpy.data.objects.new('Light', light_light)
ob_camera = bpy.data.objects.new('Camera', cam_camera)
ob_cube_001 = bpy.data.objects.new('Cube.001', me_cube_001)
ob_light_001 = bpy.data.objects.new('Light.001', light_light_001)

# ---- transforms, parenting, visibility, modifiers, constraints
ob_cube.location = (0.0, 0.0, 0.0)
ob_cube.lock_rotations_4d = False
ob_cube.empty_display_type = 'ARROWS'
ob_cube.lineart.crease_threshold = 0.0
ob_cube.use_mesh_mirror_y = True
ob_light.location = (0.6255, 0.4893, 1.235)
ob_light.rotation_euler = (0.6503, 0.05522, 1.866)
ob_light.lock_rotations_4d = False
ob_light.empty_display_type = 'ARROWS'
ob_light.color = (0.0, 0.0, 0.0, 0.0)
ob_light.lineart.crease_threshold = 0.0
ob_camera.location = (7.359, -6.926, 4.958)
ob_camera.rotation_euler = (1.109, 0.0, 0.8149)
ob_camera.lock_rotations_4d = False
ob_camera.empty_display_type = 'ARROWS'
ob_camera.color = (0.0, 0.0, 0.0, 0.0)
ob_camera.display_type = 'WIRE'
ob_camera.lineart.crease_threshold = 0.0
ob_cube_001.location = (0.0, 0.0, 0.0)
ob_light_001.location = (-0.6255, -0.4893, 0.9408)
ob_light_001.rotation_euler = (0.6503, 0.05522, 1.866)
ob_light_001.lock_rotations_4d = False
ob_light_001.empty_display_type = 'ARROWS'
ob_light_001.color = (0.0, 0.0, 0.0, 0.0)
ob_light_001.lineart.crease_threshold = 0.0

# ---- collection membership
col_collection.objects.link(ob_cube)
col_collection.objects.link(ob_light)
col_collection.objects.link(ob_camera)
col_collection.objects.link(ob_cube_001)
col_collection.objects.link(ob_light_001)

# ---- scene / render settings (as saved in the file)
scene.camera = ob_camera
scene.frame_start = 1; scene.frame_end = 250; scene.frame_set(1)
scene.render.engine = 'BLENDER_EEVEE_NEXT'
scene.cycles.sampling_pattern = 'TABULATED_SOBOL'
scene.eevee.ray_tracing_options.trace_max_roughness = 0.0
bpy.context.view_layer.update()
